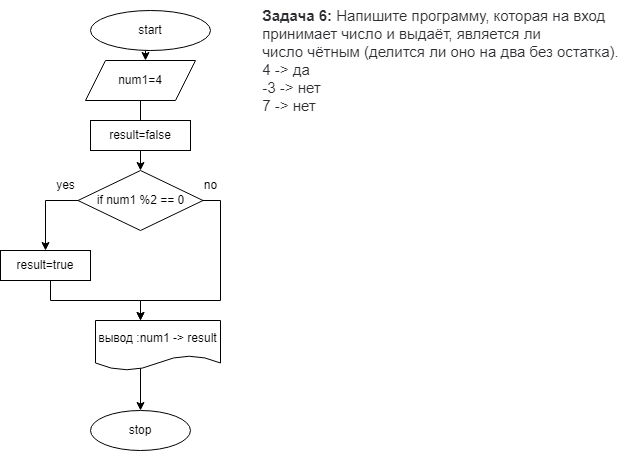

The diagram above was exported from draw.io. Its source (the exported page's mxGraphModel, read from the mxfile embedded in the PNG):
<mxGraphModel dx="726" dy="357" grid="1" gridSize="10" guides="1" tooltips="1" connect="1" arrows="1" fold="1" page="1" pageScale="1" pageWidth="827" pageHeight="1169" math="0" shadow="0">
  <root>
    <mxCell id="0" />
    <mxCell id="1" parent="0" />
    <mxCell id="Hbvt-2f0ATsMxTUOgko--6" style="edgeStyle=orthogonalEdgeStyle;rounded=0;orthogonalLoop=1;jettySize=auto;html=1;exitX=0.5;exitY=1;exitDx=0;exitDy=0;entryX=0.5;entryY=0;entryDx=0;entryDy=0;" parent="1" source="Hbvt-2f0ATsMxTUOgko--1" edge="1">
      <mxGeometry relative="1" as="geometry">
        <mxPoint x="265" y="80" as="targetPoint" />
      </mxGeometry>
    </mxCell>
    <mxCell id="Hbvt-2f0ATsMxTUOgko--1" value="start" style="ellipse;whiteSpace=wrap;html=1;" parent="1" vertex="1">
      <mxGeometry x="210" y="30" width="120" height="40" as="geometry" />
    </mxCell>
    <mxCell id="Hbvt-2f0ATsMxTUOgko--7" style="edgeStyle=orthogonalEdgeStyle;rounded=0;orthogonalLoop=1;jettySize=auto;html=1;exitX=0.5;exitY=1;exitDx=0;exitDy=0;" parent="1" source="Hbvt-2f0ATsMxTUOgko--2" edge="1">
      <mxGeometry relative="1" as="geometry">
        <mxPoint x="260" y="150" as="targetPoint" />
      </mxGeometry>
    </mxCell>
    <mxCell id="Hbvt-2f0ATsMxTUOgko--2" value="num1=4" style="shape=parallelogram;perimeter=parallelogramPerimeter;whiteSpace=wrap;html=1;fixedSize=1;" parent="1" vertex="1">
      <mxGeometry x="205" y="80" width="110" height="40" as="geometry" />
    </mxCell>
    <mxCell id="Hbvt-2f0ATsMxTUOgko--8" style="edgeStyle=orthogonalEdgeStyle;rounded=0;orthogonalLoop=1;jettySize=auto;html=1;exitX=0.5;exitY=1;exitDx=0;exitDy=0;entryX=0.5;entryY=0;entryDx=0;entryDy=0;" parent="1" source="Hbvt-2f0ATsMxTUOgko--3" target="Hbvt-2f0ATsMxTUOgko--4" edge="1">
      <mxGeometry relative="1" as="geometry" />
    </mxCell>
    <mxCell id="Hbvt-2f0ATsMxTUOgko--3" value="result=false" style="rounded=0;whiteSpace=wrap;html=1;" parent="1" vertex="1">
      <mxGeometry x="210" y="140" width="100" height="30" as="geometry" />
    </mxCell>
    <mxCell id="Hbvt-2f0ATsMxTUOgko--9" style="edgeStyle=orthogonalEdgeStyle;rounded=0;orthogonalLoop=1;jettySize=auto;html=1;exitX=0;exitY=0.5;exitDx=0;exitDy=0;entryX=0.5;entryY=0;entryDx=0;entryDy=0;" parent="1" source="Hbvt-2f0ATsMxTUOgko--4" edge="1">
      <mxGeometry relative="1" as="geometry">
        <mxPoint x="165" y="270" as="targetPoint" />
      </mxGeometry>
    </mxCell>
    <mxCell id="6Dcr9gIMoX5yYq1T3jEs-3" style="edgeStyle=orthogonalEdgeStyle;rounded=0;orthogonalLoop=1;jettySize=auto;html=1;" edge="1" parent="1" source="Hbvt-2f0ATsMxTUOgko--4">
      <mxGeometry relative="1" as="geometry">
        <mxPoint x="260" y="340" as="targetPoint" />
        <Array as="points">
          <mxPoint x="340" y="220" />
          <mxPoint x="340" y="320" />
          <mxPoint x="260" y="320" />
        </Array>
      </mxGeometry>
    </mxCell>
    <mxCell id="Hbvt-2f0ATsMxTUOgko--4" value="if num1 %2 == 0" style="rhombus;whiteSpace=wrap;html=1;" parent="1" vertex="1">
      <mxGeometry x="197.5" y="190" width="125" height="60" as="geometry" />
    </mxCell>
    <mxCell id="6Dcr9gIMoX5yYq1T3jEs-2" style="edgeStyle=orthogonalEdgeStyle;rounded=0;orthogonalLoop=1;jettySize=auto;html=1;exitX=0.5;exitY=1;exitDx=0;exitDy=0;" edge="1" parent="1">
      <mxGeometry relative="1" as="geometry">
        <mxPoint x="260" y="340" as="targetPoint" />
        <mxPoint x="165" y="300" as="sourcePoint" />
        <Array as="points">
          <mxPoint x="170" y="320" />
          <mxPoint x="260" y="320" />
        </Array>
      </mxGeometry>
    </mxCell>
    <mxCell id="6Dcr9gIMoX5yYq1T3jEs-8" style="edgeStyle=orthogonalEdgeStyle;rounded=0;orthogonalLoop=1;jettySize=auto;html=1;exitX=0;exitY=0.5;exitDx=0;exitDy=0;entryX=0.5;entryY=0;entryDx=0;entryDy=0;" edge="1" parent="1" source="Hbvt-2f0ATsMxTUOgko--10" target="Hbvt-2f0ATsMxTUOgko--13">
      <mxGeometry relative="1" as="geometry">
        <Array as="points">
          <mxPoint x="215" y="380" />
          <mxPoint x="260" y="380" />
        </Array>
      </mxGeometry>
    </mxCell>
    <mxCell id="Hbvt-2f0ATsMxTUOgko--10" value="вывод :num1 -&amp;gt; result" style="shape=document;whiteSpace=wrap;html=1;boundedLbl=1;" parent="1" vertex="1">
      <mxGeometry x="215" y="340" width="125" height="50" as="geometry" />
    </mxCell>
    <mxCell id="Hbvt-2f0ATsMxTUOgko--13" value="stop" style="ellipse;whiteSpace=wrap;html=1;" parent="1" vertex="1">
      <mxGeometry x="210" y="430" width="100" height="40" as="geometry" />
    </mxCell>
    <mxCell id="Hbvt-2f0ATsMxTUOgko--15" value="yes" style="text;html=1;align=center;verticalAlign=middle;resizable=0;points=[];autosize=1;strokeColor=none;fillColor=none;" parent="1" vertex="1">
      <mxGeometry x="165" y="190" width="40" height="30" as="geometry" />
    </mxCell>
    <mxCell id="Hbvt-2f0ATsMxTUOgko--16" value="no" style="text;html=1;align=center;verticalAlign=middle;resizable=0;points=[];autosize=1;strokeColor=none;fillColor=none;" parent="1" vertex="1">
      <mxGeometry x="310" y="190" width="40" height="30" as="geometry" />
    </mxCell>
    <mxCell id="6Dcr9gIMoX5yYq1T3jEs-12" value="&lt;p style=&quot;box-sizing: border-box; margin: 0px; color: rgb(44, 45, 48); font-family: Roboto, &amp;quot;San Francisco&amp;quot;, &amp;quot;Helvetica Neue&amp;quot;, Helvetica, Arial; font-size: 15px; text-align: start; background-color: rgb(255, 255, 255);&quot;&gt;&lt;span style=&quot;box-sizing: border-box; font-weight: 700;&quot;&gt;Задача 6:&lt;/span&gt;&amp;nbsp;Напишите программу, которая на вход&amp;nbsp;&lt;/p&gt;&lt;p style=&quot;box-sizing: border-box; margin: 0px; color: rgb(44, 45, 48); font-family: Roboto, &amp;quot;San Francisco&amp;quot;, &amp;quot;Helvetica Neue&amp;quot;, Helvetica, Arial; font-size: 15px; text-align: start; background-color: rgb(255, 255, 255);&quot;&gt;принимает число и выдаёт, является ли&amp;nbsp;&lt;/p&gt;&lt;p style=&quot;box-sizing: border-box; margin: 0px; color: rgb(44, 45, 48); font-family: Roboto, &amp;quot;San Francisco&amp;quot;, &amp;quot;Helvetica Neue&amp;quot;, Helvetica, Arial; font-size: 15px; text-align: start; background-color: rgb(255, 255, 255);&quot;&gt;число чётным (делится ли оно на два без остатка).&lt;/p&gt;&lt;p style=&quot;box-sizing: border-box; margin: 0px; color: rgb(44, 45, 48); font-family: Roboto, &amp;quot;San Francisco&amp;quot;, &amp;quot;Helvetica Neue&amp;quot;, Helvetica, Arial; font-size: 15px; text-align: start; background-color: rgb(255, 255, 255);&quot;&gt;4 -&amp;gt; да&lt;br style=&quot;box-sizing: border-box;&quot;&gt;-3 -&amp;gt; нет&lt;br style=&quot;box-sizing: border-box;&quot;&gt;7 -&amp;gt; нет&lt;/p&gt;" style="text;html=1;align=center;verticalAlign=middle;resizable=0;points=[];autosize=1;strokeColor=none;fillColor=none;" vertex="1" parent="1">
      <mxGeometry x="370" y="20" width="380" height="120" as="geometry" />
    </mxCell>
    <mxCell id="6Dcr9gIMoX5yYq1T3jEs-13" value="result=true" style="rounded=0;whiteSpace=wrap;html=1;" vertex="1" parent="1">
      <mxGeometry x="120" y="270" width="90" height="30" as="geometry" />
    </mxCell>
  </root>
</mxGraphModel>